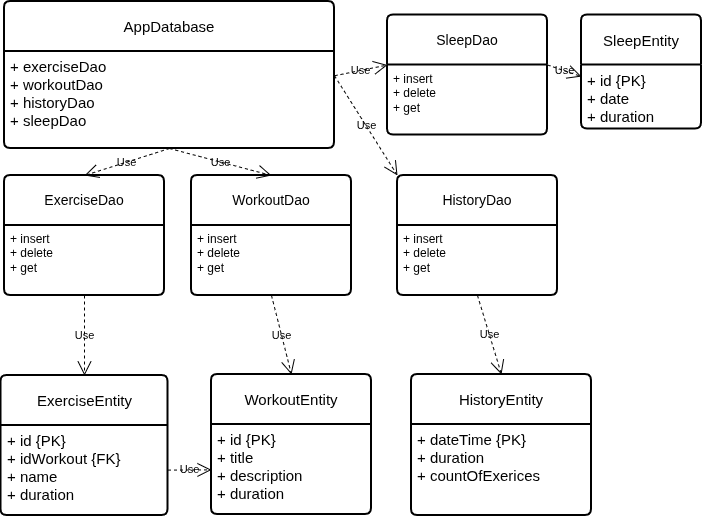

The diagram above was exported from draw.io. Its source (the exported page's mxGraphModel, read from the mxfile embedded in the PNG):
<mxGraphModel dx="1861" dy="1801" grid="1" gridSize="10" guides="1" tooltips="1" connect="1" arrows="1" fold="1" page="1" pageScale="1" pageWidth="827" pageHeight="1169" math="0" shadow="0">
  <root>
    <mxCell id="0" />
    <mxCell id="1" parent="0" />
    <mxCell id="w9NcB5GAWRtdl-f4jeIq-3" parent="1" style="swimlane;childLayout=stackLayout;horizontal=1;startSize=50;horizontalStack=0;rounded=1;fontSize=15;fontStyle=0;strokeWidth=2;resizeParent=0;resizeLast=1;shadow=0;dashed=0;align=center;arcSize=4;whiteSpace=wrap;html=1;labelBackgroundColor=none;" value="ExerciseEntity" vertex="1">
      <mxGeometry height="140" width="167" x="-410.5" y="100" as="geometry">
        <mxRectangle height="50" width="140" x="-333" y="155" as="alternateBounds" />
      </mxGeometry>
    </mxCell>
    <mxCell id="w9NcB5GAWRtdl-f4jeIq-4" parent="w9NcB5GAWRtdl-f4jeIq-3" style="align=left;strokeColor=none;fillColor=none;spacingLeft=4;spacingRight=4;fontSize=15;verticalAlign=top;resizable=0;rotatable=0;part=1;html=1;whiteSpace=wrap;labelBackgroundColor=none;" value="+ id {PK}&lt;div&gt;+ idWorkout {FK}&lt;br&gt;&lt;div&gt;+ name&amp;nbsp;&lt;/div&gt;&lt;div&gt;+ duration&lt;/div&gt;&lt;div&gt;&lt;br&gt;&lt;/div&gt;&lt;/div&gt;" vertex="1">
      <mxGeometry height="90" width="167" y="50" as="geometry" />
    </mxCell>
    <mxCell id="w9NcB5GAWRtdl-f4jeIq-7" parent="1" style="swimlane;childLayout=stackLayout;horizontal=1;startSize=50;horizontalStack=0;rounded=1;fontSize=15;fontStyle=0;strokeWidth=2;resizeParent=0;resizeLast=1;shadow=0;dashed=0;align=center;arcSize=4;whiteSpace=wrap;html=1;labelBackgroundColor=none;" value="WorkoutEntity" vertex="1">
      <mxGeometry height="140" width="160" x="-200" y="99" as="geometry" />
    </mxCell>
    <mxCell id="w9NcB5GAWRtdl-f4jeIq-8" parent="w9NcB5GAWRtdl-f4jeIq-7" style="align=left;strokeColor=none;fillColor=none;spacingLeft=4;spacingRight=4;fontSize=15;verticalAlign=top;resizable=0;rotatable=0;part=1;html=1;whiteSpace=wrap;labelBackgroundColor=none;" value="+ id {PK}&lt;div&gt;+ title&lt;/div&gt;&lt;div&gt;+ description&lt;/div&gt;&lt;div&gt;+ duration&lt;/div&gt;" vertex="1">
      <mxGeometry height="90" width="160" y="50" as="geometry" />
    </mxCell>
    <mxCell id="w9NcB5GAWRtdl-f4jeIq-9" parent="1" style="swimlane;childLayout=stackLayout;horizontal=1;startSize=50;horizontalStack=0;rounded=1;fontSize=15;fontStyle=0;strokeWidth=2;resizeParent=0;resizeLast=1;shadow=0;dashed=0;align=center;arcSize=4;whiteSpace=wrap;html=1;labelBackgroundColor=none;" value="SleepEntity" vertex="1">
      <mxGeometry height="114" width="120" x="170" y="-260.5" as="geometry" />
    </mxCell>
    <mxCell id="w9NcB5GAWRtdl-f4jeIq-10" parent="w9NcB5GAWRtdl-f4jeIq-9" style="align=left;strokeColor=none;fillColor=none;spacingLeft=4;spacingRight=4;fontSize=15;verticalAlign=top;resizable=0;rotatable=0;part=1;html=1;whiteSpace=wrap;labelBackgroundColor=none;" value="&lt;div&gt;+ id {PK}&lt;/div&gt;&lt;div&gt;+ date&lt;/div&gt;&lt;div&gt;&lt;span style=&quot;background-color: transparent; color: light-dark(rgb(0, 0, 0), rgb(255, 255, 255));&quot;&gt;+ duration&amp;nbsp;&lt;/span&gt;&lt;/div&gt;" vertex="1">
      <mxGeometry height="64" width="120" y="50" as="geometry" />
    </mxCell>
    <mxCell id="w9NcB5GAWRtdl-f4jeIq-18" parent="1" style="swimlane;childLayout=stackLayout;horizontal=1;startSize=50;horizontalStack=0;rounded=1;fontSize=15;fontStyle=0;strokeWidth=2;resizeParent=0;resizeLast=1;shadow=0;dashed=0;align=center;arcSize=4;whiteSpace=wrap;html=1;labelBackgroundColor=none;" value="HistoryEntity" vertex="1">
      <mxGeometry height="141" width="180" y="99" as="geometry" />
    </mxCell>
    <mxCell id="w9NcB5GAWRtdl-f4jeIq-19" parent="w9NcB5GAWRtdl-f4jeIq-18" style="align=left;strokeColor=none;fillColor=none;spacingLeft=4;spacingRight=4;fontSize=15;verticalAlign=top;resizable=0;rotatable=0;part=1;html=1;whiteSpace=wrap;labelBackgroundColor=none;" value="&lt;div&gt;+ dateTime {PK}&lt;/div&gt;&lt;div&gt;+ duration&lt;br&gt;&lt;/div&gt;&lt;div&gt;+ countOfExerices&lt;/div&gt;" vertex="1">
      <mxGeometry height="91" width="180" y="50" as="geometry" />
    </mxCell>
    <mxCell id="W8obGjLApyylemQ3yd8--2" parent="1" style="swimlane;childLayout=stackLayout;horizontal=1;startSize=50;horizontalStack=0;rounded=1;fontSize=15;fontStyle=0;strokeWidth=2;resizeParent=0;resizeLast=1;shadow=0;dashed=0;align=center;arcSize=4;whiteSpace=wrap;html=1;labelBackgroundColor=none;" value="AppDatabase" vertex="1">
      <mxGeometry height="147" width="330" x="-407" y="-274" as="geometry" />
    </mxCell>
    <mxCell id="W8obGjLApyylemQ3yd8--3" parent="W8obGjLApyylemQ3yd8--2" style="align=left;strokeColor=none;fillColor=none;spacingLeft=4;spacingRight=4;fontSize=15;verticalAlign=top;resizable=0;rotatable=0;part=1;html=1;whiteSpace=wrap;labelBackgroundColor=none;" value="&lt;div&gt;+ exerciseDao&lt;/div&gt;&lt;div&gt;+ workoutDao&lt;/div&gt;&lt;div&gt;+ historyDao&lt;/div&gt;&lt;div&gt;+ sleepDao&lt;/div&gt;" vertex="1">
      <mxGeometry height="97" width="330" y="50" as="geometry" />
    </mxCell>
    <mxCell id="W8obGjLApyylemQ3yd8--4" parent="1" style="swimlane;childLayout=stackLayout;horizontal=1;startSize=50;horizontalStack=0;rounded=1;fontSize=14;fontStyle=0;strokeWidth=2;resizeParent=0;resizeLast=1;shadow=0;dashed=0;align=center;arcSize=4;whiteSpace=wrap;html=1;labelBackgroundColor=none;" value="SleepDao" vertex="1">
      <mxGeometry height="120" width="160" x="-24" y="-260.5" as="geometry" />
    </mxCell>
    <mxCell id="W8obGjLApyylemQ3yd8--5" parent="W8obGjLApyylemQ3yd8--4" style="align=left;strokeColor=none;fillColor=none;spacingLeft=4;spacingRight=4;fontSize=12;verticalAlign=top;resizable=0;rotatable=0;part=1;html=1;whiteSpace=wrap;labelBackgroundColor=none;" value="+ insert&lt;div&gt;+ delete&lt;/div&gt;&lt;div&gt;+ get&lt;/div&gt;" vertex="1">
      <mxGeometry height="70" width="160" y="50" as="geometry" />
    </mxCell>
    <mxCell id="W8obGjLApyylemQ3yd8--7" edge="1" parent="1" source="W8obGjLApyylemQ3yd8--5" style="endArrow=open;endSize=12;dashed=1;html=1;rounded=0;exitX=1;exitY=0;exitDx=0;exitDy=0;labelBackgroundColor=none;fontColor=default;" target="w9NcB5GAWRtdl-f4jeIq-10" value="Use">
      <mxGeometry relative="1" width="160" as="geometry">
        <mxPoint x="177" y="-135" as="sourcePoint" />
        <mxPoint x="337" y="-135" as="targetPoint" />
      </mxGeometry>
    </mxCell>
    <mxCell id="W8obGjLApyylemQ3yd8--11" edge="1" parent="1" source="W8obGjLApyylemQ3yd8--3" style="endArrow=open;endSize=12;dashed=1;html=1;rounded=0;entryX=0;entryY=0;entryDx=0;entryDy=0;exitX=1;exitY=0.25;exitDx=0;exitDy=0;labelBackgroundColor=none;fontColor=default;" target="W8obGjLApyylemQ3yd8--5" value="Use">
      <mxGeometry relative="1" width="160" as="geometry">
        <mxPoint x="-72" y="-224" as="sourcePoint" />
        <mxPoint x="70" y="-154" as="targetPoint" />
      </mxGeometry>
    </mxCell>
    <mxCell id="W8obGjLApyylemQ3yd8--12" parent="1" style="swimlane;childLayout=stackLayout;horizontal=1;startSize=50;horizontalStack=0;rounded=1;fontSize=14;fontStyle=0;strokeWidth=2;resizeParent=0;resizeLast=1;shadow=0;dashed=0;align=center;arcSize=4;whiteSpace=wrap;html=1;labelBackgroundColor=none;" value="HistoryDao" vertex="1">
      <mxGeometry height="120" width="160" x="-14" y="-100" as="geometry" />
    </mxCell>
    <mxCell id="W8obGjLApyylemQ3yd8--13" parent="W8obGjLApyylemQ3yd8--12" style="align=left;strokeColor=none;fillColor=none;spacingLeft=4;spacingRight=4;fontSize=12;verticalAlign=top;resizable=0;rotatable=0;part=1;html=1;whiteSpace=wrap;labelBackgroundColor=none;" value="+ insert&lt;div&gt;+ delete&lt;/div&gt;&lt;div&gt;+ get&lt;/div&gt;" vertex="1">
      <mxGeometry height="70" width="160" y="50" as="geometry" />
    </mxCell>
    <mxCell id="W8obGjLApyylemQ3yd8--14" edge="1" parent="1" source="W8obGjLApyylemQ3yd8--3" style="endArrow=open;endSize=12;dashed=1;html=1;rounded=0;entryX=0;entryY=0;entryDx=0;entryDy=0;exitX=1;exitY=0.25;exitDx=0;exitDy=0;labelBackgroundColor=none;fontColor=default;" target="W8obGjLApyylemQ3yd8--12" value="Use">
      <mxGeometry relative="1" width="160" as="geometry">
        <mxPoint x="-67" y="-190" as="sourcePoint" />
        <mxPoint x="52" y="-207" as="targetPoint" />
      </mxGeometry>
    </mxCell>
    <mxCell id="W8obGjLApyylemQ3yd8--16" edge="1" parent="1" source="W8obGjLApyylemQ3yd8--13" style="endArrow=open;endSize=12;dashed=1;html=1;rounded=0;exitX=0.5;exitY=1;exitDx=0;exitDy=0;entryX=0.5;entryY=0;entryDx=0;entryDy=0;labelBackgroundColor=none;fontColor=default;" target="w9NcB5GAWRtdl-f4jeIq-18" value="Use">
      <mxGeometry relative="1" width="160" as="geometry">
        <mxPoint x="370" y="34" as="sourcePoint" />
        <mxPoint x="270" y="21" as="targetPoint" />
      </mxGeometry>
    </mxCell>
    <mxCell id="W8obGjLApyylemQ3yd8--17" parent="1" style="swimlane;childLayout=stackLayout;horizontal=1;startSize=50;horizontalStack=0;rounded=1;fontSize=14;fontStyle=0;strokeWidth=2;resizeParent=0;resizeLast=1;shadow=0;dashed=0;align=center;arcSize=4;whiteSpace=wrap;html=1;labelBackgroundColor=none;" value="WorkoutDao" vertex="1">
      <mxGeometry height="120" width="160" x="-220" y="-100" as="geometry" />
    </mxCell>
    <mxCell id="W8obGjLApyylemQ3yd8--18" parent="W8obGjLApyylemQ3yd8--17" style="align=left;strokeColor=none;fillColor=none;spacingLeft=4;spacingRight=4;fontSize=12;verticalAlign=top;resizable=0;rotatable=0;part=1;html=1;whiteSpace=wrap;labelBackgroundColor=none;" value="+ insert&lt;div&gt;+ delete&lt;/div&gt;&lt;div&gt;+ get&lt;/div&gt;" vertex="1">
      <mxGeometry height="70" width="160" y="50" as="geometry" />
    </mxCell>
    <mxCell id="W8obGjLApyylemQ3yd8--19" edge="1" parent="1" source="W8obGjLApyylemQ3yd8--3" style="endArrow=open;endSize=12;dashed=1;html=1;rounded=0;entryX=0.5;entryY=0;entryDx=0;entryDy=0;exitX=0.5;exitY=1;exitDx=0;exitDy=0;labelBackgroundColor=none;fontColor=default;" target="W8obGjLApyylemQ3yd8--17" value="Use">
      <mxGeometry relative="1" width="160" as="geometry">
        <mxPoint x="-67" y="-190" as="sourcePoint" />
        <mxPoint x="6" y="-96" as="targetPoint" />
      </mxGeometry>
    </mxCell>
    <mxCell id="W8obGjLApyylemQ3yd8--20" edge="1" parent="1" source="W8obGjLApyylemQ3yd8--18" style="endArrow=open;endSize=12;dashed=1;html=1;rounded=0;entryX=0.5;entryY=0;entryDx=0;entryDy=0;exitX=0.5;exitY=1;exitDx=0;exitDy=0;labelBackgroundColor=none;fontColor=default;" target="w9NcB5GAWRtdl-f4jeIq-7" value="Use">
      <mxGeometry relative="1" width="160" as="geometry">
        <mxPoint x="-57" y="-180" as="sourcePoint" />
        <mxPoint x="16" y="-86" as="targetPoint" />
      </mxGeometry>
    </mxCell>
    <mxCell id="W8obGjLApyylemQ3yd8--21" parent="1" style="swimlane;childLayout=stackLayout;horizontal=1;startSize=50;horizontalStack=0;rounded=1;fontSize=14;fontStyle=0;strokeWidth=2;resizeParent=0;resizeLast=1;shadow=0;dashed=0;align=center;arcSize=4;whiteSpace=wrap;html=1;labelBackgroundColor=none;" value="ExerciseDao" vertex="1">
      <mxGeometry height="120" width="160" x="-407" y="-100" as="geometry" />
    </mxCell>
    <mxCell id="W8obGjLApyylemQ3yd8--22" parent="W8obGjLApyylemQ3yd8--21" style="align=left;strokeColor=none;fillColor=none;spacingLeft=4;spacingRight=4;fontSize=12;verticalAlign=top;resizable=0;rotatable=0;part=1;html=1;whiteSpace=wrap;labelBackgroundColor=none;" value="+ insert&lt;div&gt;+ delete&lt;/div&gt;&lt;div&gt;+ get&lt;/div&gt;" vertex="1">
      <mxGeometry height="70" width="160" y="50" as="geometry" />
    </mxCell>
    <mxCell id="W8obGjLApyylemQ3yd8--23" edge="1" parent="1" source="W8obGjLApyylemQ3yd8--22" style="endArrow=open;endSize=12;dashed=1;html=1;rounded=0;entryX=0.5;entryY=0;entryDx=0;entryDy=0;exitX=0.5;exitY=1;exitDx=0;exitDy=0;labelBackgroundColor=none;fontColor=default;" target="w9NcB5GAWRtdl-f4jeIq-3" value="Use">
      <mxGeometry relative="1" width="160" as="geometry">
        <mxPoint x="-312" y="38" as="sourcePoint" />
        <mxPoint x="-223" y="168" as="targetPoint" />
      </mxGeometry>
    </mxCell>
    <mxCell id="W8obGjLApyylemQ3yd8--24" edge="1" parent="1" source="W8obGjLApyylemQ3yd8--3" style="endArrow=open;endSize=12;dashed=1;html=1;rounded=0;entryX=0.5;entryY=0;entryDx=0;entryDy=0;exitX=0.5;exitY=1;exitDx=0;exitDy=0;labelBackgroundColor=none;fontColor=default;" target="W8obGjLApyylemQ3yd8--21" value="Use">
      <mxGeometry relative="1" width="160" as="geometry">
        <mxPoint x="-232" y="-117" as="sourcePoint" />
        <mxPoint x="-108" y="-68" as="targetPoint" />
      </mxGeometry>
    </mxCell>
    <mxCell id="ldvj9_cPstDNQDYiLIp4-4" edge="1" parent="1" source="w9NcB5GAWRtdl-f4jeIq-4" style="endArrow=open;endSize=12;dashed=1;html=1;rounded=0;labelBackgroundColor=none;fontColor=default;" target="w9NcB5GAWRtdl-f4jeIq-8" value="Use">
      <mxGeometry relative="1" width="160" as="geometry">
        <mxPoint x="-270" y="280" as="sourcePoint" />
        <mxPoint x="-110" y="280" as="targetPoint" />
      </mxGeometry>
    </mxCell>
  </root>
</mxGraphModel>